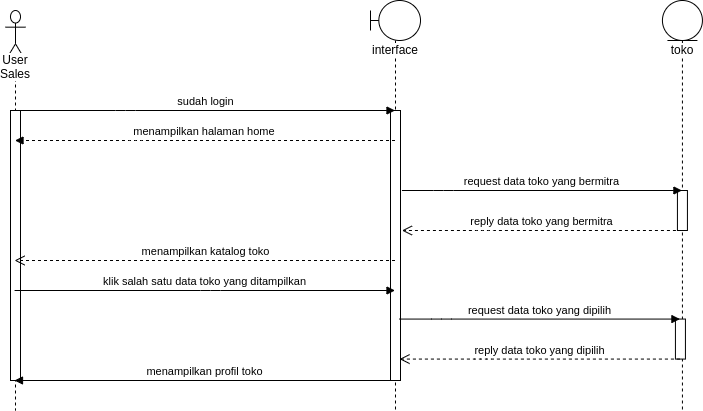

The diagram above was exported from draw.io. Its source (the exported page's mxGraphModel, read from the mxfile embedded in the PNG):
<mxGraphModel dx="1807" dy="745" grid="1" gridSize="10" guides="1" tooltips="1" connect="1" arrows="1" fold="1" page="1" pageScale="1" pageWidth="850" pageHeight="1100" math="0" shadow="0">
  <root>
    <mxCell id="VoUb8eQYRmA5A-1YvwIL-0" />
    <mxCell id="VoUb8eQYRmA5A-1YvwIL-1" parent="VoUb8eQYRmA5A-1YvwIL-0" />
    <mxCell id="f5xydiQNbYKezJo9dAeT-0" value="User Sales" style="shape=umlLifeline;participant=umlActor;perimeter=lifelinePerimeter;whiteSpace=wrap;html=1;container=1;collapsible=0;recursiveResize=0;verticalAlign=top;spacingTop=36;labelBackgroundColor=#ffffff;outlineConnect=0;strokeWidth=1;size=50;" vertex="1" parent="VoUb8eQYRmA5A-1YvwIL-1">
      <mxGeometry x="80" y="40" width="20" height="400" as="geometry" />
    </mxCell>
    <mxCell id="f5xydiQNbYKezJo9dAeT-1" value="" style="html=1;points=[];perimeter=orthogonalPerimeter;strokeWidth=1;" vertex="1" parent="f5xydiQNbYKezJo9dAeT-0">
      <mxGeometry x="5" y="100" width="10" height="270" as="geometry" />
    </mxCell>
    <mxCell id="f5xydiQNbYKezJo9dAeT-2" value="interface" style="shape=umlLifeline;participant=umlBoundary;perimeter=lifelinePerimeter;whiteSpace=wrap;html=1;container=1;collapsible=0;recursiveResize=0;verticalAlign=top;spacingTop=36;labelBackgroundColor=#ffffff;outlineConnect=0;strokeWidth=1;" vertex="1" parent="VoUb8eQYRmA5A-1YvwIL-1">
      <mxGeometry x="445" y="30" width="50" height="410" as="geometry" />
    </mxCell>
    <mxCell id="f5xydiQNbYKezJo9dAeT-3" value="" style="html=1;points=[];perimeter=orthogonalPerimeter;strokeWidth=1;" vertex="1" parent="f5xydiQNbYKezJo9dAeT-2">
      <mxGeometry x="20" y="110" width="10" height="270" as="geometry" />
    </mxCell>
    <mxCell id="f5xydiQNbYKezJo9dAeT-4" value="menampilkan halaman home&amp;nbsp;" style="html=1;verticalAlign=bottom;endArrow=block;dashed=1;" edge="1" parent="VoUb8eQYRmA5A-1YvwIL-1" source="f5xydiQNbYKezJo9dAeT-2" target="f5xydiQNbYKezJo9dAeT-0">
      <mxGeometry width="80" relative="1" as="geometry">
        <mxPoint x="320" y="130" as="sourcePoint" />
        <mxPoint x="400" y="130" as="targetPoint" />
        <Array as="points">
          <mxPoint x="210" y="170" />
        </Array>
      </mxGeometry>
    </mxCell>
    <mxCell id="f5xydiQNbYKezJo9dAeT-5" value="menampilkan profil toko" style="html=1;verticalAlign=bottom;endArrow=block;" edge="1" parent="VoUb8eQYRmA5A-1YvwIL-1">
      <mxGeometry width="80" relative="1" as="geometry">
        <mxPoint x="469.00000000000045" y="410" as="sourcePoint" />
        <mxPoint x="89" y="410" as="targetPoint" />
        <Array as="points">
          <mxPoint x="210.5" y="410" />
        </Array>
      </mxGeometry>
    </mxCell>
    <mxCell id="f5xydiQNbYKezJo9dAeT-6" value="sudah login" style="html=1;verticalAlign=bottom;startArrow=none;startFill=0;endArrow=block;startSize=8;" edge="1" parent="VoUb8eQYRmA5A-1YvwIL-1" source="f5xydiQNbYKezJo9dAeT-0" target="f5xydiQNbYKezJo9dAeT-2">
      <mxGeometry width="60" relative="1" as="geometry">
        <mxPoint x="100" y="140" as="sourcePoint" />
        <mxPoint x="160" y="140" as="targetPoint" />
        <Array as="points">
          <mxPoint x="200" y="140" />
        </Array>
      </mxGeometry>
    </mxCell>
    <mxCell id="f5xydiQNbYKezJo9dAeT-7" value="menampilkan katalog toko" style="html=1;verticalAlign=bottom;endArrow=open;dashed=1;endSize=8;" edge="1" parent="VoUb8eQYRmA5A-1YvwIL-1">
      <mxGeometry relative="1" as="geometry">
        <mxPoint x="469.5000000000002" y="290" as="sourcePoint" />
        <mxPoint x="89.07142857142867" y="290" as="targetPoint" />
        <Array as="points">
          <mxPoint x="415" y="290" />
        </Array>
      </mxGeometry>
    </mxCell>
    <mxCell id="f5xydiQNbYKezJo9dAeT-8" value="klik salah satu data toko yang ditampilkan" style="html=1;verticalAlign=bottom;endArrow=block;" edge="1" parent="VoUb8eQYRmA5A-1YvwIL-1">
      <mxGeometry width="80" relative="1" as="geometry">
        <mxPoint x="89.07142857142867" y="320" as="sourcePoint" />
        <mxPoint x="469.5000000000002" y="320" as="targetPoint" />
        <Array as="points">
          <mxPoint x="285" y="320" />
        </Array>
      </mxGeometry>
    </mxCell>
    <mxCell id="f5xydiQNbYKezJo9dAeT-9" value="toko" style="shape=umlLifeline;participant=umlEntity;perimeter=lifelinePerimeter;whiteSpace=wrap;html=1;container=1;collapsible=0;recursiveResize=0;verticalAlign=top;spacingTop=36;labelBackgroundColor=#ffffff;outlineConnect=0;strokeWidth=1;size=40;" vertex="1" parent="VoUb8eQYRmA5A-1YvwIL-1">
      <mxGeometry x="736.9300000000001" y="30" width="40" height="410" as="geometry" />
    </mxCell>
    <mxCell id="f5xydiQNbYKezJo9dAeT-10" value="" style="html=1;points=[];perimeter=orthogonalPerimeter;strokeWidth=1;" vertex="1" parent="VoUb8eQYRmA5A-1YvwIL-1">
      <mxGeometry x="751.9300000000001" y="220" width="10" height="40" as="geometry" />
    </mxCell>
    <mxCell id="f5xydiQNbYKezJo9dAeT-11" value="request data toko yang bermitra" style="html=1;verticalAlign=bottom;startArrow=none;endArrow=block;startSize=8;startFill=0;" edge="1" parent="VoUb8eQYRmA5A-1YvwIL-1" target="f5xydiQNbYKezJo9dAeT-9">
      <mxGeometry relative="1" as="geometry">
        <mxPoint x="476.43000000000006" y="220" as="sourcePoint" />
        <Array as="points">
          <mxPoint x="517.9300000000001" y="220" />
        </Array>
        <mxPoint x="657.4300000000001" y="220" as="targetPoint" />
      </mxGeometry>
    </mxCell>
    <mxCell id="f5xydiQNbYKezJo9dAeT-12" value="reply data toko yang bermitra" style="html=1;verticalAlign=bottom;endArrow=open;dashed=1;endSize=8;" edge="1" parent="VoUb8eQYRmA5A-1YvwIL-1" source="f5xydiQNbYKezJo9dAeT-9">
      <mxGeometry relative="1" as="geometry">
        <mxPoint x="657.4300000000001" y="260" as="sourcePoint" />
        <mxPoint x="476.43000000000006" y="260" as="targetPoint" />
        <Array as="points">
          <mxPoint x="557.9300000000001" y="260" />
        </Array>
      </mxGeometry>
    </mxCell>
    <mxCell id="f5xydiQNbYKezJo9dAeT-13" value="" style="html=1;points=[];perimeter=orthogonalPerimeter;strokeWidth=1;" vertex="1" parent="VoUb8eQYRmA5A-1YvwIL-1">
      <mxGeometry x="749.9300000000001" y="348.57" width="10" height="40" as="geometry" />
    </mxCell>
    <mxCell id="f5xydiQNbYKezJo9dAeT-14" value="request data toko yang dipilih" style="html=1;verticalAlign=bottom;startArrow=none;endArrow=block;startSize=8;startFill=0;" edge="1" parent="VoUb8eQYRmA5A-1YvwIL-1">
      <mxGeometry relative="1" as="geometry">
        <mxPoint x="474.00142857142873" y="348.5699999999997" as="sourcePoint" />
        <Array as="points">
          <mxPoint x="515.9300000000001" y="348.57" />
        </Array>
        <mxPoint x="754.4300000000005" y="348.5699999999997" as="targetPoint" />
      </mxGeometry>
    </mxCell>
    <mxCell id="f5xydiQNbYKezJo9dAeT-15" value="reply data toko yang dipilih" style="html=1;verticalAlign=bottom;endArrow=open;dashed=1;endSize=8;" edge="1" parent="VoUb8eQYRmA5A-1YvwIL-1">
      <mxGeometry relative="1" as="geometry">
        <mxPoint x="754.4300000000005" y="388.56999999999994" as="sourcePoint" />
        <mxPoint x="474.00142857142873" y="388.56999999999994" as="targetPoint" />
        <Array as="points">
          <mxPoint x="555.9300000000001" y="388.57" />
        </Array>
      </mxGeometry>
    </mxCell>
  </root>
</mxGraphModel>